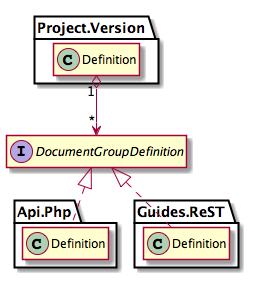

The diagram above was rendered by PlantUML. Its source (embedded in the PNG):
@startuml

class Project.Version.Definition
interface DocumentGroupDefinition
class Api.Php.Definition
class Guides.ReST.Definition

Project.Version.Definition "1" o--> "*" DocumentGroupDefinition
DocumentGroupDefinition <|.. Api.Php.Definition
DocumentGroupDefinition <|.. Guides.ReST.Definition

hide members
@enduml